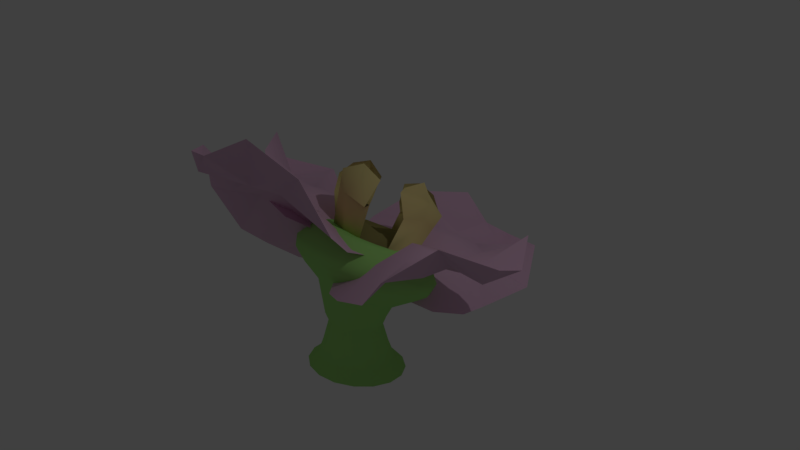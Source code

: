 # Source: md__ggflw.blend  (saved by Blender 2.79.7; exported with 4.5.12 LTS)
import bpy
from mathutils import Matrix  # noqa: F401  (used for matrix-valued properties, if any)

bpy.ops.wm.read_factory_settings(use_empty=True)
scene = bpy.context.scene
scene.name = 'Scene'

# ---- collections
col_collection_1 = bpy.data.collections.new('Collection 1'); scene.collection.children.link(col_collection_1)

# ---- materials (node trees are filled in below, after node groups)
mat_flower__root = bpy.data.materials.new('flower__root')
mat_flower__root.alpha_threshold = 0.0
mat_flower__root.use_transparent_shadow = False
mat_flower__root.diffuse_color = (0.3921, 0.8, 0.2183, 1.0)
mat_flower__root.roughness = 0.5
mat_flower__pol = bpy.data.materials.new('flower__pol')
mat_flower__pol.alpha_threshold = 0.0
mat_flower__pol.use_transparent_shadow = False
mat_flower__pol.diffuse_color = (0.2957, 0.2669, 0.09929, 1.0)
mat_flower__pol.roughness = 0.5
mat_flower__detls = bpy.data.materials.new('flower__detls')
mat_flower__detls.alpha_threshold = 0.0
mat_flower__detls.use_transparent_shadow = False
mat_flower__detls.diffuse_color = (0.8, 0.6871, 0.2869, 1.0)
mat_flower__detls.roughness = 0.5
mat_flower__leafcol = bpy.data.materials.new('flower__leafcol')
mat_flower__leafcol.alpha_threshold = 0.0
mat_flower__leafcol.use_transparent_shadow = False
mat_flower__leafcol.diffuse_color = (0.8, 0.5128, 0.706, 1.0)
mat_flower__leafcol.roughness = 0.5

# ---- material node trees

# ---- world
world_world = bpy.data.worlds.new('World'); scene.world = world_world
world_world.color = (0.05088, 0.05088, 0.05088)
world_world.use_sun_shadow = False
world_world.sun_shadow_jitter_overblur = 0.0

# ---- cameras
cam_camera = bpy.data.cameras.new('Camera')
cam_camera.clip_end = 100.0
cam_camera.lens = 35.0
cam_camera.sensor_width = 32.0
cam_camera.sensor_height = 18.0
cam_camera.ortho_scale = 7.314
cam_camera.dof.focus_distance = 0.0
cam_camera.dof.aperture_fstop = 128.0

# ---- lights
light_lamp = bpy.data.lights.new('Lamp', 'POINT')
light_lamp.transmission_factor = 0.0
light_lamp.cutoff_distance = 30.0
light_lamp.energy = 100.0
light_lamp.shadow_buffer_clip_start = 1.001
light_lamp.shadow_soft_size = 0.1
light_lamp.shadow_maximum_resolution = 0.006
light_lamp.use_absolute_resolution = True

# ---- meshes
me_circle_001 = bpy.data.meshes.new('Circle.001')
me_circle_001.from_pydata([(-2.743e-08, 0.6527, 0.2232), (-0.2498, 0.603, 0.2232), (-0.4615, 0.4615, 0.2232), (-0.603, 0.2498, 0.2232), (-0.6527, -1.084e-08, 0.2232), (-0.603, -0.2498, 0.2232), (-0.4615, -0.4615, 0.2232), (-0.2498, -0.603, 0.2232), (-1.26e-07, -0.6527, 0.2232), (0.2498, -0.603, 0.2232), (0.4615, -0.4615, 0.2232), (0.603, -0.2498, 0.2232), (0.6527, 2.548e-08, 0.2232), (0.603, 0.2498, 0.2232), (0.4615, 0.4615, 0.2232), (0.2498, 0.603, 0.2232), (0.569, 0.003573, 0.258), (0.2749, 0.01495, 0.3813), (-7.596e-08, -0.0002924, 0.3355), (-0.2749, 0.01495, 0.3813), (-0.5377, -0.08868, 0.2629), (0.55, -0.3247, 0.1926), (0.2749, -0.2599, 0.333), (-9.672e-08, -0.2599, 0.3813), (-0.2749, -0.2599, 0.333), (-0.548, -0.2182, 0.2027), (0.4525, 0.307, 0.1756), (0.2749, 0.2898, 0.333), (-5.521e-08, 0.2898, 0.3813), (-0.2749, 0.2898, 0.333), (-0.553, 0.2416, 0.2644), (0.2343, -0.5175, 0.1362), (-0.008467, -0.5888, 0.2276), (-0.2571, -0.5449, 0.248), (0.2713, 0.5331, 0.1885), (0.02249, 0.4972, 0.2148), (-0.2657, 0.516, 0.1852), (-2.27e-08, 0.7796, 0.1816), (-0.2983, 0.7203, 0.1816), (-0.5513, 0.5513, 0.1816), (-0.7203, 0.2983, 0.1816), (-0.7796, -1.78e-08, 0.1816), (-0.7203, -0.2983, 0.1816), (-0.5513, -0.5513, 0.1816), (-0.2983, -0.7203, 0.1816), (-1.404e-07, -0.7796, 0.1816), (0.2983, -0.7203, 0.1816), (0.5513, -0.5513, 0.1816), (0.7203, -0.2983, 0.1816), (0.7796, 2.557e-08, 0.1816), (0.7203, 0.2983, 0.1816), (0.5513, 0.5513, 0.1816), (0.2983, 0.7203, 0.1816), (-1.996e-08, 0.8562, 0.0634), (-0.3277, 0.7911, 0.0634), (-0.6055, 0.6055, 0.0634), (-0.7911, 0.3277, 0.0634), (-0.8562, -2.273e-08, 0.0634), (-0.7911, -0.3277, 0.0634), (-0.6055, -0.6055, 0.0634), (-0.3277, -0.7911, 0.0634), (-1.493e-07, -0.8562, 0.0634), (0.3277, -0.7911, 0.0634), (0.6055, -0.6055, 0.0634), (0.7911, -0.3277, 0.0634), (0.8562, 2.491e-08, 0.0634), (0.7911, 0.3277, 0.0634), (0.6055, 0.6055, 0.0634), (0.3277, 0.7911, 0.0634), (-1.396e-08, 0.9565, -0.06653), (-0.366, 0.8837, -0.06653), (-0.6764, 0.6764, -0.06653), (-0.8837, 0.366, -0.06653), (-0.9565, -2.917e-08, -0.06653), (-0.8837, -0.366, -0.06653), (-0.6764, -0.6764, -0.06653), (-0.366, -0.8837, -0.06653), (-1.584e-07, -0.9565, -0.06653), (0.366, -0.8837, -0.06653), (0.6764, -0.6764, -0.06653), (0.8837, -0.366, -0.06653), (0.9565, 2.405e-08, -0.06653), (0.8837, 0.366, -0.06653), (0.6764, 0.6764, -0.06653), (0.366, 0.8837, -0.06653), (-1.666e-08, 0.9206, -0.2249), (-0.3523, 0.8506, -0.2249), (-0.651, 0.651, -0.2249), (-0.8506, 0.3523, -0.2249), (-0.9206, -2.759e-08, -0.2249), (-0.8506, -0.3523, -0.2249), (-0.651, -0.651, -0.2249), (-0.3523, -0.8506, -0.2249), (-1.557e-07, -0.9206, -0.2249), (0.3523, -0.8506, -0.2249), (0.651, -0.651, -0.2249), (0.8506, -0.3523, -0.2249), (0.9206, 2.363e-08, -0.2249), (0.8506, 0.3523, -0.2249), (0.651, 0.651, -0.2249), (0.3523, 0.8506, -0.2249), (-2.589e-08, 0.7977, -0.3257), (-0.3053, 0.737, -0.3257), (-0.5641, 0.5641, -0.3257), (-0.737, 0.3053, -0.3257), (-0.7977, -2.284e-08, -0.3257), (-0.737, -0.3053, -0.3257), (-0.5641, -0.5641, -0.3257), (-0.3053, -0.737, -0.3257), (-1.463e-07, -0.7977, -0.3257), (0.3053, -0.737, -0.3257), (0.5641, -0.5641, -0.3257), (0.737, -0.3053, -0.3257), (0.7977, 2.154e-08, -0.3257), (0.737, 0.3053, -0.3257), (0.5641, 0.5641, -0.3257), (0.3053, 0.737, -0.3257), (-4.062e-08, 0.5303, -0.5428), (-0.1985, 0.4908, -0.5415), (-0.3668, 0.3784, -0.5377), (-0.4793, 0.2102, -0.532), (-0.5188, 0.01179, -0.5253), (-0.4793, -0.1866, -0.5186), (-0.3668, -0.3548, -0.513), (-0.1985, -0.4672, -0.5092), (-1.19e-07, -0.5067, -0.5078), (0.1985, -0.4672, -0.5092), (0.3668, -0.3548, -0.513), (0.4793, -0.1866, -0.5186), (0.5188, 0.01179, -0.5253), (0.4793, 0.2102, -0.532), (0.3668, 0.3784, -0.5377), (0.1985, 0.4908, -0.5415), (-0.02811, 0.5676, -0.6345), (-0.1882, 0.5377, -0.6458), (-0.324, 0.4528, -0.6777), (-0.4147, 0.3258, -0.7255), (-0.4466, 0.1759, -0.7819), (-0.4147, 0.02605, -0.8383), (-0.324, -0.101, -0.8861), (-0.1882, -0.1859, -0.9181), (-0.02811, -0.2157, -0.9293), (0.132, -0.1859, -0.9181), (0.2678, -0.101, -0.8861), (0.3585, 0.02605, -0.8383), (0.3903, 0.1759, -0.7819), (0.3585, 0.3258, -0.7255), (0.2678, 0.4528, -0.6777), (0.132, 0.5377, -0.6458), (-0.02811, 0.5871, -0.7928), (-0.1652, 0.5615, -0.8024), (-0.2814, 0.4889, -0.8298), (-0.359, 0.3801, -0.8707), (-0.3863, 0.2518, -0.919), (-0.359, 0.1236, -0.9673), (-0.2814, 0.0148, -1.008), (-0.1652, -0.05786, -1.036), (-0.02811, -0.08338, -1.045), (0.109, -0.05786, -1.036), (0.2252, 0.0148, -1.008), (0.3028, 0.1236, -0.9673), (0.3301, 0.2518, -0.919), (0.3028, 0.3801, -0.8707), (0.2252, 0.4889, -0.8298), (0.109, 0.5615, -0.8024), (-0.02811, 0.8275, -1.048), (-0.1987, 0.7957, -1.06), (-0.3433, 0.7053, -1.094), (-0.44, 0.5699, -1.145), (-0.4739, 0.4102, -1.205), (-0.44, 0.2506, -1.265), (-0.3433, 0.1152, -1.316), (-0.1987, 0.02478, -1.35), (-0.02811, -0.006975, -1.362), (0.1425, 0.02478, -1.35), (0.2871, 0.1152, -1.316), (0.3837, 0.2506, -1.265), (0.4177, 0.4102, -1.205), (0.3837, 0.5699, -1.145), (0.2871, 0.7053, -1.094), (0.1425, 0.7957, -1.06), (-0.02811, 0.9783, -1.186), (-0.2238, 0.9418, -1.2), (-0.3898, 0.8381, -1.239), (-0.5007, 0.6827, -1.297), (-0.5396, 0.4995, -1.366), (-0.5007, 0.3163, -1.435), (-0.3898, 0.161, -1.494), (-0.2238, 0.05726, -1.533), (-0.02811, 0.02082, -1.546), (0.1676, 0.05726, -1.533), (0.3336, 0.161, -1.494), (0.4445, 0.3163, -1.435), (0.4834, 0.4995, -1.366), (0.4445, 0.6827, -1.297), (0.3336, 0.8381, -1.239), (0.1676, 0.9418, -1.2), (-0.02811, 1.184, -1.255), (-0.2804, 1.137, -1.272), (-0.4943, 1.003, -1.323), (-0.6373, 0.8026, -1.398), (-0.6875, 0.5665, -1.487), (-0.6373, 0.3303, -1.576), (-0.4943, 0.1301, -1.651), (-0.2804, -0.003681, -1.702), (-0.02811, -0.05066, -1.719), (0.2242, -0.003681, -1.702), (0.4381, 0.1301, -1.651), (0.5811, 0.3303, -1.576), (0.6313, 0.5665, -1.487), (0.5811, 0.8026, -1.398), (0.4381, 1.003, -1.323), (0.2242, 1.137, -1.272), (0.6755, -0.003698, 0.6901), (-0.6658, -0.01574, 0.6927), (0.5967, -0.3009, 0.6245), (-0.6052, -0.3831, 0.5844), (0.6158, 0.2678, 0.6052), (-0.5759, 0.3092, 0.6571), (0.288, -0.6229, 0.6455), (-0.04042, -0.7676, 0.6735), (-0.3021, -0.607, 0.6389), (0.2671, 0.6535, 0.5584), (-0.008672, 0.7239, 0.6935), (-0.3078, 0.6246, 0.5949), (0.5566, -0.1317, 1.125), (-0.4969, -0.06605, 1.122), (0.4469, -0.3157, 0.9819), (-0.5004, -0.3421, 1.024), (0.4349, 0.1607, 1.002), (-0.4068, 0.1462, 0.9652), (0.2401, -0.5394, 0.9645), (-0.03664, -0.6265, 1.081), (-0.2047, -0.5246, 0.8985), (0.2917, 0.4365, 0.9944), (-0.006065, 0.4481, 1.064), (-0.2294, 0.4181, 0.9797), (0.3571, 0.5958, 0.7961), (-0.01214, 0.5022, 0.8903), (-0.2379, 0.4585, 0.7283), (0.5792, 0.08657, 0.8949), (0.5589, 0.4238, 0.7864), (0.5055, -0.4201, 0.9146), (0.2819, -0.6858, 0.6004), (0.04625, -0.6818, 0.8979), (-0.2364, -0.7417, 0.9348), (-0.5746, 0.3083, 0.8322), (-0.6734, -0.1809, 0.8843), (-0.6277, -0.3942, 0.8356)], [], [(21, 10, 11), (31, 9, 10), (32, 8, 9, 31), (25, 5, 6), (32, 33, 7, 8), (33, 6, 7), (29, 30, 20, 19), (28, 29, 19, 18), (28, 18, 17, 27), (27, 17, 16, 26), (26, 16, 12, 13), (3, 4, 20, 30), (19, 20, 25, 24), (18, 19, 24, 23), (18, 23, 22, 17), (17, 22, 21, 16), (16, 21, 11, 12), (20, 4, 5, 25), (30, 29, 36), (35, 36, 29, 28), (35, 28, 27, 34), (34, 27, 26), (14, 26, 13), (2, 3, 30), (23, 24, 33, 32), (23, 32, 31, 22), (31, 10, 21), (25, 6, 33), (0, 1, 36, 35), (0, 35, 34, 15), (15, 34, 14), (1, 2, 36), (2, 30, 36), (24, 25, 33), (22, 31, 21), (14, 34, 26), (14, 13, 50, 51), (7, 6, 43, 44), (15, 14, 51, 52), (8, 7, 44, 45), (1, 0, 37, 38), (0, 15, 52, 37), (9, 8, 45, 46), (2, 1, 38, 39), (10, 9, 46, 47), (3, 2, 39, 40), (11, 10, 47, 48), (4, 3, 40, 41), (12, 11, 48, 49), (5, 4, 41, 42), (13, 12, 49, 50), (6, 5, 42, 43), (37, 52, 68, 53), (46, 45, 61, 62), (39, 38, 54, 55), (47, 46, 62, 63), (40, 39, 55, 56), (48, 47, 63, 64), (41, 40, 56, 57), (49, 48, 64, 65), (42, 41, 57, 58), (50, 49, 65, 66), (43, 42, 58, 59), (51, 50, 66, 67), (44, 43, 59, 60), (52, 51, 67, 68), (45, 44, 60, 61), (38, 37, 53, 54), (67, 66, 82, 83), (60, 59, 75, 76), (68, 67, 83, 84), (61, 60, 76, 77), (54, 53, 69, 70), (53, 68, 84, 69), (62, 61, 77, 78), (55, 54, 70, 71), (63, 62, 78, 79), (56, 55, 71, 72), (64, 63, 79, 80), (57, 56, 72, 73), (65, 64, 80, 81), (58, 57, 73, 74), (66, 65, 81, 82), (59, 58, 74, 75), (73, 72, 88, 89), (81, 80, 96, 97), (74, 73, 89, 90), (82, 81, 97, 98), (75, 74, 90, 91), (83, 82, 98, 99), (76, 75, 91, 92), (84, 83, 99, 100), (77, 76, 92, 93), (70, 69, 85, 86), (69, 84, 100, 85), (78, 77, 93, 94), (71, 70, 86, 87), (79, 78, 94, 95), (72, 71, 87, 88), (80, 79, 95, 96), (94, 93, 109, 110), (87, 86, 102, 103), (95, 94, 110, 111), (88, 87, 103, 104), (96, 95, 111, 112), (89, 88, 104, 105), (97, 96, 112, 113), (90, 89, 105, 106), (98, 97, 113, 114), (91, 90, 106, 107), (99, 98, 114, 115), (92, 91, 107, 108), (100, 99, 115, 116), (93, 92, 108, 109), (86, 85, 101, 102), (85, 100, 116, 101), (115, 114, 130, 131), (108, 107, 123, 124), (116, 115, 131, 132), (109, 108, 124, 125), (102, 101, 117, 118), (101, 116, 132, 117), (110, 109, 125, 126), (103, 102, 118, 119), (111, 110, 126, 127), (104, 103, 119, 120), (112, 111, 127, 128), (105, 104, 120, 121), (113, 112, 128, 129), (106, 105, 121, 122), (114, 113, 129, 130), (107, 106, 122, 123), (121, 120, 136, 137), (129, 128, 144, 145), (122, 121, 137, 138), (130, 129, 145, 146), (123, 122, 138, 139), (131, 130, 146, 147), (124, 123, 139, 140), (132, 131, 147, 148), (125, 124, 140, 141), (118, 117, 133, 134), (117, 132, 148, 133), (126, 125, 141, 142), (119, 118, 134, 135), (127, 126, 142, 143), (120, 119, 135, 136), (128, 127, 143, 144), (142, 141, 157, 158), (135, 134, 150, 151), (143, 142, 158, 159), (136, 135, 151, 152), (144, 143, 159, 160), (137, 136, 152, 153), (145, 144, 160, 161), (138, 137, 153, 154), (146, 145, 161, 162), (139, 138, 154, 155), (147, 146, 162, 163), (140, 139, 155, 156), (148, 147, 163, 164), (141, 140, 156, 157), (134, 133, 149, 150), (133, 148, 164, 149), (163, 162, 178, 179), (156, 155, 171, 172), (164, 163, 179, 180), (157, 156, 172, 173), (150, 149, 165, 166), (149, 164, 180, 165), (158, 157, 173, 174), (151, 150, 166, 167), (159, 158, 174, 175), (152, 151, 167, 168), (160, 159, 175, 176), (153, 152, 168, 169), (161, 160, 176, 177), (154, 153, 169, 170), (162, 161, 177, 178), (155, 154, 170, 171), (177, 176, 192, 193), (170, 169, 185, 186), (178, 177, 193, 194), (171, 170, 186, 187), (179, 178, 194, 195), (172, 171, 187, 188), (180, 179, 195, 196), (173, 172, 188, 189), (166, 165, 181, 182), (165, 180, 196, 181), (174, 173, 189, 190), (167, 166, 182, 183), (175, 174, 190, 191), (168, 167, 183, 184), (176, 175, 191, 192), (169, 168, 184, 185), (183, 182, 198, 199), (191, 190, 206, 207), (184, 183, 199, 200), (192, 191, 207, 208), (185, 184, 200, 201), (193, 192, 208, 209), (186, 185, 201, 202), (194, 193, 209, 210), (187, 186, 202, 203), (195, 194, 210, 211), (188, 187, 203, 204), (196, 195, 211, 212), (189, 188, 204, 205), (182, 181, 197, 198), (181, 196, 212, 197), (190, 189, 205, 206), (32, 33, 221, 220), (35, 36, 224, 223), (31, 32, 220, 219), (30, 20, 214, 218), (20, 25, 216, 214), (34, 35, 223, 222), (21, 16, 213, 215), (16, 26, 217, 213), (237, 238, 235, 234), (243, 244, 232, 231), (240, 241, 229, 225), (246, 247, 226, 230), (238, 239, 236, 235), (244, 245, 233, 232), (247, 248, 228, 226), (242, 240, 225, 227), (223, 224, 239, 238), (222, 223, 238, 237), (215, 213, 240, 242), (213, 217, 241, 240), (220, 221, 245, 244), (219, 220, 244, 243), (214, 216, 248, 247), (218, 214, 247, 246)])
me_circle_001.polygons.foreach_set('use_smooth', [True] * 236)
me_circle_001.polygons.foreach_set('material_index', [0, 0, 0, 0, 0, 0, 1, 1, 1, 1, 0, 0, 1, 1, 1, 1, 0, 0, 1, 1, 1, 1, 0, 0, 1, 1, 0, 0, 0, 0, 0, 0, 0, 1, 1, 0, 0, 0, 0, 0, 0, 0, 0, 0, 0, 0, 0, 0, 0, 0, 0, 0, 0, 0, 0, 0, 0, 0, 0, 0, 0, 0, 0, 0, 0, 0, 0, 0, 0, 0, 0, 0, 0, 0, 0, 0, 0, 0, 0, 0, 0, 0, 0, 0, 0, 0, 0, 0, 0, 0, 0, 0, 0, 0, 0, 0, 0, 0, 0, 0, 0, 0, 0, 0, 0, 0, 0, 0, 0, 0, 0, 0, 0, 0, 0, 0, 0, 0, 0, 0, 0, 0, 0, 0, 0, 0, 0, 0, 0, 0, 0, 0, 0, 0, 0, 0, 0, 0, 0, 0, 0, 0, 0, 0, 0, 0, 0, 0, 0, 0, 0, 0, 0, 0, 0, 0, 0, 0, 0, 0, 0, 0, 0, 0, 0, 0, 0, 0, 0, 0, 0, 0, 0, 0, 0, 0, 0, 0, 0, 0, 0, 0, 0, 0, 0, 0, 0, 0, 0, 0, 0, 0, 0, 0, 0, 0, 0, 0, 0, 0, 0, 0, 0, 0, 0, 0, 0, 0, 0, 0, 0, 0, 2, 2, 2, 2, 2, 2, 2, 2, 2, 2, 2, 2, 2, 2, 2, 2, 2, 2, 2, 2, 2, 2, 2, 2])
me_circle_001.materials.append(mat_flower__root)
me_circle_001.materials.append(mat_flower__pol)
me_circle_001.materials.append(mat_flower__detls)
me_circle_001.use_remesh_preserve_volume = False
me_circle_001.use_remesh_preserve_attributes = False
me_circle_001.use_mirror_vertex_groups = False
me_circle_001.update()
me_circle = bpy.data.meshes.new('Circle')
me_circle.from_pydata([(0.06317, -0.06109, -0.1329), (-0.3041, 0.03341, -0.2475), (-0.6519, -0.02827, -0.3803), (-0.988, -0.2299, -0.4334), (-1.304, -0.5608, -0.3803), (-1.429, -0.9563, -0.2686), (-1.837, -1.316, 0.1441), (-1.671, -1.732, 0.6736), (-1.164, -2.229, 0.644), (-0.7724, -2.315, 0.6778), (-0.4006, -2.106, 1.022), (0.2721, -1.778, 0.8015), (0.6213, -1.362, 0.2814), (0.5891, -1.008, 0.1366), (0.5201, -0.6189, 0.1118), (0.2937, -0.2762, 0.07922), (-1.115, -2.084, 0.4261), (-0.8975, -1.568, 0.4199), (-0.7579, -1.214, 0.4701), (-0.5894, -0.8533, 0.4511), (-0.3911, -0.5574, 0.2022), (-0.1584, -0.2898, 0.06276), (0.189, -0.4669, 0.09936), (-0.09131, -0.7278, 0.2846), (-0.1988, -1.055, 0.4513), (-0.3948, -1.382, 0.4639), (-0.5601, -1.71, 0.4693), (-1.212, -1.445, 0.2486), (-1.053, -1.104, 0.3017), (-0.8401, -0.7355, 0.2117), (-0.6066, -0.4153, -0.04695), (-0.4489, -0.14, -0.129)], [], [(16, 7, 8), (27, 6, 7), (28, 5, 6, 27), (30, 3, 4, 29), (29, 4, 5, 28), (22, 23, 13, 14), (15, 22, 14), (31, 30, 20, 21), (23, 20, 19, 24), (24, 19, 18, 25), (25, 18, 17, 26), (26, 17, 16, 9), (9, 16, 8), (1, 2, 31), (11, 25, 26, 10), (12, 24, 25, 11), (13, 23, 24, 12), (21, 20, 23, 22), (0, 21, 22, 15), (10, 26, 9), (2, 3, 30, 31), (20, 30, 29, 19), (19, 29, 28, 18), (18, 28, 27, 17), (17, 27, 7, 16), (0, 1, 31, 21)])
me_circle.polygons.foreach_set('use_smooth', [True] * 26)
me_circle.materials.append(mat_flower__leafcol)
me_circle.use_remesh_preserve_volume = False
me_circle.use_remesh_preserve_attributes = False
me_circle.use_mirror_vertex_groups = False
me_circle.update()
arm_armature = bpy.data.armatures.new('Armature')  # bones are not reproduced

# ---- objects
ob_armature = bpy.data.objects.new('Armature', arm_armature)
ob_root = bpy.data.objects.new('__root', me_circle_001)
ob_leaf3 = bpy.data.objects.new('__leaf3', me_circle)
ob_leaf2 = bpy.data.objects.new('__leaf2', me_circle)
ob_leaf1 = bpy.data.objects.new('__leaf1', me_circle)
ob_leaf0 = bpy.data.objects.new('__leaf0', me_circle)
ob_lamp = bpy.data.objects.new('Lamp', light_lamp)
ob_camera = bpy.data.objects.new('Camera', cam_camera)

# ---- transforms, parenting, visibility, modifiers, constraints
ob_armature.location = (0.0, 0.0, -1.58)
ob_armature.show_in_front = True
ob_armature.lineart.crease_threshold = 0.0
ob_root.parent = ob_armature
ob_root.matrix_parent_inverse = Matrix(((1.0, 0.0, 0.0, 0.0), (0.0, 1.0, 0.0, 0.0), (0.0, 0.0, 1.0, 1.58), (0.0, 0.0, 0.0, 1.0)))
ob_root.location = (0.0, 0.0, 0.0)
ob_root.rotation_euler = (-0.5058, -0.0, 0.0)
ob_root.lineart.crease_threshold = 0.0
_vg = ob_root.vertex_groups.new(name='__root')
for _i, _w in zip([0, 1, 2, 3, 4, 5, 6, 7, 8, 9, 10, 11, 12, 13, 14, 15, 16, 17, 18, 19, 20, 21, 22, 23, 24, 25, 26, 27, 30, 31, 32, 33, 34, 37, 38, 39, 40, 41, 42, 43, 44, 45, 46, 47, 48, 49, 50, 51, 52, 53, 54, 55, 56, 57, 58, 59, 60, 61, 62, 63, 64, 65, 66, 67, 68, 69, 70, 71, 72, 73, 74, 75, 76, 77, 78, 79, 80, 81, 82, 83, 84, 85, 86, 87, 88, 89, 90, 91, 92, 93, 94, 95, 96, 97, 98, 99, 100, 101, 102, 103, 104, 105, 106, 107, 108, 109, 110, 111, 112, 113, 114, 115, 116, 117, 118, 119, 120, 121, 122, 123, 124, 125, 126, 127, 128, 129, 130, 131, 132, 133, 134, 135, 136, 137, 138, 139, 140, 141, 142, 143, 144, 145, 146, 147, 148, 149, 150, 151, 152, 153, 154, 155, 156, 157, 158, 159, 160, 161, 162, 163, 164, 165, 166, 167, 168, 169, 170, 171, 172, 173, 174, 175, 176, 177, 178, 179, 180, 181, 182, 183, 184, 185, 186, 187, 188, 189, 190, 191, 192, 193, 194, 195, 196, 197, 198, 199, 200, 201, 202, 203, 204, 205, 206, 207, 208, 209, 210, 211, 212, 213, 214, 215, 216, 217, 218, 219, 220, 221, 225, 227, 228, 229, 231, 232, 233, 240, 241, 242, 243, 244, 245, 247, 248], [0.01198, 0.01329, 0.02714, 0.04444, 0.07611, 0.14, 0.1777, 0.2008, 0.2016, 0.1837, 0.1788, 0.1548, 0.1208, 0.1141, 0.09574, 0.03426, 0.08971, 0.04262, 0.01001, 0.03229, 0.07924, 0.1682, 0.1028, 0.08909, 0.1059, 0.1377, 0.07066, 0.007151, 0.03073, 0.1984, 0.2088, 0.2046, 0.02474, 0.03748, 0.03498, 0.04631, 0.05883, 0.08203, 0.1231, 0.1518, 0.1691, 0.1715, 0.1654, 0.1582, 0.1362, 0.1126, 0.1013, 0.08317, 0.05211, 0.0609, 0.05719, 0.06154, 0.07246, 0.08985, 0.1165, 0.1372, 0.1497, 0.1523, 0.1484, 0.1417, 0.1266, 0.1105, 0.09934, 0.08309, 0.06448, 0.09117, 0.08151, 0.08356, 0.09412, 0.1048, 0.1203, 0.1333, 0.1415, 0.1435, 0.1411, 0.1363, 0.1272, 0.1178, 0.1104, 0.09619, 0.08621, 0.1398, 0.1174, 0.1157, 0.1262, 0.1288, 0.1345, 0.1405, 0.1446, 0.1457, 0.1446, 0.1422, 0.1385, 0.1362, 0.1353, 0.1223, 0.1199, 0.224, 0.171, 0.1638, 0.1763, 0.1662, 0.161, 0.1593, 0.1591, 0.1589, 0.159, 0.1597, 0.162, 0.1686, 0.1795, 0.1652, 0.1713, 0.7532, 0.3985, 0.3719, 0.4184, 0.3321, 0.2851, 0.2576, 0.2426, 0.2376, 0.241, 0.2524, 0.2751, 0.3188, 0.4152, 0.354, 0.3883, 0.8816, 0.7648, 0.7303, 0.7521, 0.7544, 0.7609, 0.7687, 0.7746, 0.7769, 0.7752, 0.7705, 0.7656, 0.7629, 0.7514, 0.7572, 0.8248, 0.9816, 0.9515, 0.9183, 0.899, 0.886, 0.8789, 0.8761, 0.8757, 0.8764, 0.8778, 0.8808, 0.8869, 0.8978, 0.9151, 0.9425, 0.9735, 0.9964, 0.9917, 0.9829, 0.9731, 0.9638, 0.9565, 0.9515, 0.9489, 0.9487, 0.9507, 0.9551, 0.9618, 0.9705, 0.9802, 0.9893, 0.9953, 0.9976, 0.9954, 0.9906, 0.9841, 0.9772, 0.9709, 0.9662, 0.9635, 0.9631, 0.965, 0.9691, 0.975, 0.9819, 0.9887, 0.9941, 0.9971, 0.9971, 0.9954, 0.9916, 0.9862, 0.9801, 0.9742, 0.9696, 0.9668, 0.9662, 0.9681, 0.9721, 0.9778, 0.9841, 0.99, 0.9944, 0.9968, 0.03683, 0.01206, 0.0723, 0.04456, 0.0334, 0.0009602, 0.1945, 0.2002, 0.2017, 0.03157, 0.04631, 0.005294, 0.01477, 0.1974, 0.1986, 0.1983, 0.01802, 0.02069, 0.05314, 0.1956, 0.198, 0.1992, 0.006321, 0.01904]): _vg.add([_i], _w, 'REPLACE')
_vg = ob_root.vertex_groups.new(name='__head')
for _i, _w in zip([0, 1, 2, 3, 4, 5, 6, 7, 8, 9, 10, 11, 12, 13, 14, 15, 16, 17, 18, 19, 20, 21, 22, 23, 24, 25, 26, 27, 28, 29, 30, 31, 32, 33, 34, 35, 36, 37, 38, 39, 40, 41, 42, 43, 44, 45, 46, 47, 48, 49, 50, 51, 52, 53, 54, 55, 56, 57, 58, 59, 60, 61, 62, 63, 64, 65, 66, 67, 68, 69, 70, 71, 72, 73, 74, 75, 76, 77, 78, 79, 80, 81, 82, 83, 84, 85, 86, 87, 88, 89, 90, 91, 92, 93, 94, 95, 96, 97, 98, 99, 100, 101, 102, 103, 104, 105, 106, 107, 108, 109, 110, 111, 112, 113, 114, 115, 116, 117, 118, 119, 120, 121, 122, 123, 124, 125, 126, 127, 128, 129, 130, 131, 132, 133, 134, 135, 136, 137, 138, 139, 140, 141, 142, 143, 144, 145, 146, 147, 148, 150, 151, 152, 153, 154, 155, 156, 157, 158, 159, 160, 161, 162, 163, 164, 168, 169, 170, 171, 172, 173, 174, 175, 176, 177, 186, 187, 188, 189, 190, 191, 202, 203, 204, 205, 206, 207, 213, 214, 215, 216, 217, 218, 219, 220, 221, 222, 223, 224, 225, 226, 227, 228, 229, 230, 231, 232, 233, 234, 235, 236, 237, 238, 239, 240, 241, 242, 243, 244, 245, 246, 247, 248], [0.969, 0.9684, 0.9614, 0.9528, 0.9239, 0.86, 0.8223, 0.7992, 0.7984, 0.8163, 0.8212, 0.8452, 0.8792, 0.8859, 0.9043, 0.9579, 0.9103, 0.9537, 0.97, 0.9589, 0.9208, 0.8318, 0.8972, 0.9109, 0.8941, 0.8623, 0.9293, 0.9714, 0.9926, 0.9813, 0.9596, 0.8016, 0.7912, 0.7954, 0.9626, 0.9864, 0.9766, 0.9563, 0.9575, 0.9518, 0.9412, 0.918, 0.8769, 0.8482, 0.8309, 0.8285, 0.8346, 0.8418, 0.8638, 0.8874, 0.8987, 0.9168, 0.9479, 0.9391, 0.9428, 0.9385, 0.9275, 0.9101, 0.8835, 0.8628, 0.8503, 0.8477, 0.8516, 0.8583, 0.8734, 0.8895, 0.9007, 0.9169, 0.9355, 0.9088, 0.9185, 0.9164, 0.9059, 0.8952, 0.8797, 0.8667, 0.8585, 0.8565, 0.8589, 0.8637, 0.8728, 0.8822, 0.8896, 0.9038, 0.9138, 0.8602, 0.8826, 0.8843, 0.8738, 0.8712, 0.8655, 0.8595, 0.8554, 0.8543, 0.8554, 0.8578, 0.8615, 0.8638, 0.8647, 0.8777, 0.8801, 0.776, 0.829, 0.8362, 0.8237, 0.8338, 0.839, 0.8407, 0.8409, 0.8411, 0.841, 0.8403, 0.838, 0.8314, 0.8205, 0.8348, 0.8287, 0.2468, 0.6015, 0.6281, 0.5816, 0.6679, 0.7149, 0.7424, 0.7574, 0.7624, 0.759, 0.7476, 0.7249, 0.6812, 0.5848, 0.646, 0.6117, 0.1184, 0.2352, 0.2697, 0.2479, 0.2456, 0.2391, 0.2313, 0.2254, 0.2231, 0.2248, 0.2295, 0.2344, 0.2371, 0.2486, 0.2428, 0.1752, 0.04705, 0.08166, 0.101, 0.114, 0.1211, 0.1239, 0.1243, 0.1236, 0.1222, 0.1192, 0.1131, 0.1022, 0.08489, 0.05752, 0.003019, 0.003896, 0.02231, 0.03708, 0.04708, 0.05107, 0.05128, 0.04855, 0.03989, 0.02648, 0.009064, 0.008168, 0.01764, 0.02298, 0.02378, 0.01997, 0.01177, 0.001513, 0.01089, 0.0165, 0.01755, 0.01382, 0.005707, 0.9566, 0.969, 0.9277, 0.9527, 0.9583, 0.9745, 0.8055, 0.7998, 0.7983, 0.9838, 0.9929, 0.9911, 0.9592, 0.9765, 0.9518, 0.9724, 0.9676, 0.9774, 0.8026, 0.8014, 0.8017, 0.992, 0.9942, 0.9945, 0.9897, 0.9943, 0.9939, 0.966, 0.9647, 0.9469, 0.8044, 0.802, 0.8008, 0.977, 0.9718, 0.9655]): _vg.add([_i], _w, 'REPLACE')
_m = ob_root.modifiers.new('Armature', 'ARMATURE')
_m.object = ob_armature
ob_leaf3.parent = ob_armature
ob_leaf3.matrix_parent_inverse = Matrix(((1.0, 0.0, 0.0, 0.0), (0.0, 1.0, 0.0, 0.0), (0.0, 0.0, 1.0, 1.58), (0.0, 0.0, 0.0, 1.0)))
ob_leaf3.location = (0.0, 0.0, 0.0)
ob_leaf3.rotation_euler = (-0.4522, -0.0, 0.0)
ob_leaf3.lineart.crease_threshold = 0.0
_vg = ob_leaf3.vertex_groups.new(name='__root')
for _i, _w in zip([0, 1, 2, 3, 4, 5, 6, 7, 8, 9, 10, 11, 12, 13, 14, 15, 16, 17, 18, 19, 20, 21, 22, 23, 24, 25, 26, 27, 28, 29, 30, 31], [0.3111, 0.6549, 0.8209, 0.8541, 0.8729, 0.883, 0.8897, 0.8915, 0.8907, 0.8891, 0.8847, 0.8741, 0.8592, 0.8442, 0.8051, 0.5543, 0.8914, 0.8918, 0.8867, 0.8705, 0.8273, 0.7132, 0.7417, 0.8287, 0.8669, 0.8831, 0.8891, 0.8918, 0.8878, 0.8724, 0.8407, 0.7776]): _vg.add([_i], _w, 'REPLACE')
_vg = ob_leaf3.vertex_groups.new(name='__head')
for _i, _w in zip([0, 1, 2, 3, 4, 5, 6, 7, 8, 9, 10, 11, 12, 13, 14, 15, 16, 17, 18, 19, 20, 21, 22, 23, 24, 25, 26, 27, 28, 29, 30, 31], [0.6889, 0.3451, 0.1791, 0.1459, 0.1271, 0.117, 0.1103, 0.1085, 0.1093, 0.1109, 0.1153, 0.1259, 0.1408, 0.1558, 0.1949, 0.4457, 0.1086, 0.1082, 0.1133, 0.1295, 0.1727, 0.2868, 0.2583, 0.1713, 0.1331, 0.1169, 0.1109, 0.1082, 0.1122, 0.1276, 0.1593, 0.2224]): _vg.add([_i], _w, 'REPLACE')
_m = ob_leaf3.modifiers.new('Armature', 'ARMATURE')
_m.object = ob_armature
ob_leaf2.parent = ob_armature
ob_leaf2.matrix_parent_inverse = Matrix(((1.0, 0.0, 0.0, 0.0), (0.0, 1.0, 0.0, 0.0), (0.0, 0.0, 1.0, 1.58), (0.0, 0.0, 0.0, 1.0)))
ob_leaf2.location = (0.0, 0.0, 0.0)
ob_leaf2.rotation_euler = (-0.1565, -0.426, -1.206)
ob_leaf2.lineart.crease_threshold = 0.0
_vg = ob_leaf2.vertex_groups.new(name='__root')
for _i, _w in zip([0, 1, 2, 3, 4, 5, 6, 7, 8, 9, 10, 11, 12, 13, 14, 15, 16, 17, 18, 19, 20, 21, 22, 23, 24, 25, 26, 27, 28, 29, 30, 31], [0.3111, 0.6549, 0.8209, 0.8541, 0.8729, 0.883, 0.8897, 0.8915, 0.8907, 0.8891, 0.8847, 0.8741, 0.8592, 0.8442, 0.8051, 0.5543, 0.8914, 0.8918, 0.8867, 0.8705, 0.8273, 0.7132, 0.7417, 0.8287, 0.8669, 0.8831, 0.8891, 0.8918, 0.8878, 0.8724, 0.8407, 0.7776]): _vg.add([_i], _w, 'REPLACE')
_vg = ob_leaf2.vertex_groups.new(name='__head')
for _i, _w in zip([0, 1, 2, 3, 4, 5, 6, 7, 8, 9, 10, 11, 12, 13, 14, 15, 16, 17, 18, 19, 20, 21, 22, 23, 24, 25, 26, 27, 28, 29, 30, 31], [0.6889, 0.3451, 0.1791, 0.1459, 0.1271, 0.117, 0.1103, 0.1085, 0.1093, 0.1109, 0.1153, 0.1259, 0.1408, 0.1558, 0.1949, 0.4457, 0.1086, 0.1082, 0.1133, 0.1295, 0.1727, 0.2868, 0.2583, 0.1713, 0.1331, 0.1169, 0.1109, 0.1082, 0.1122, 0.1276, 0.1593, 0.2224]): _vg.add([_i], _w, 'REPLACE')
_m = ob_leaf2.modifiers.new('Armature', 'ARMATURE')
_m.object = ob_armature
ob_leaf1.parent = ob_armature
ob_leaf1.matrix_parent_inverse = Matrix(((1.0, 0.0, 0.0, 0.0), (0.0, 1.0, 0.0, 0.0), (0.0, 0.0, 1.0, 1.58), (0.0, 0.0, 0.0, 1.0)))
ob_leaf1.location = (0.0, 0.0, 0.0)
ob_leaf1.rotation_euler = (0.4221, -0.1672, -2.787)
ob_leaf1.lineart.crease_threshold = 0.0
_vg = ob_leaf1.vertex_groups.new(name='__root')
for _i, _w in zip([0, 1, 2, 3, 4, 5, 6, 7, 8, 9, 10, 11, 12, 13, 14, 15, 16, 17, 18, 19, 20, 21, 22, 23, 24, 25, 26, 27, 28, 29, 30, 31], [0.3111, 0.6549, 0.8209, 0.8541, 0.8729, 0.883, 0.8897, 0.8915, 0.8907, 0.8891, 0.8847, 0.8741, 0.8592, 0.8442, 0.8051, 0.5543, 0.8914, 0.8918, 0.8867, 0.8705, 0.8273, 0.7132, 0.7417, 0.8287, 0.8669, 0.8831, 0.8891, 0.8918, 0.8878, 0.8724, 0.8407, 0.7776]): _vg.add([_i], _w, 'REPLACE')
_vg = ob_leaf1.vertex_groups.new(name='__head')
for _i, _w in zip([0, 1, 2, 3, 4, 5, 6, 7, 8, 9, 10, 11, 12, 13, 14, 15, 16, 17, 18, 19, 20, 21, 22, 23, 24, 25, 26, 27, 28, 29, 30, 31], [0.6889, 0.3451, 0.1791, 0.1459, 0.1271, 0.117, 0.1103, 0.1085, 0.1093, 0.1109, 0.1153, 0.1259, 0.1408, 0.1558, 0.1949, 0.4457, 0.1086, 0.1082, 0.1133, 0.1295, 0.1727, 0.2868, 0.2583, 0.1713, 0.1331, 0.1169, 0.1109, 0.1082, 0.1122, 0.1276, 0.1593, 0.2224]): _vg.add([_i], _w, 'REPLACE')
_m = ob_leaf1.modifiers.new('Armature', 'ARMATURE')
_m.object = ob_armature
ob_leaf0.parent = ob_armature
ob_leaf0.matrix_parent_inverse = Matrix(((1.0, 0.0, 0.0, 0.0), (0.0, 1.0, 0.0, 0.0), (0.0, 0.0, 1.0, 1.58), (0.0, 0.0, 0.0, 1.0)))
ob_leaf0.location = (0.0, 0.0, 0.0)
ob_leaf0.rotation_euler = (0.1018, 0.4413, -4.478)
ob_leaf0.lineart.crease_threshold = 0.0
_vg = ob_leaf0.vertex_groups.new(name='__root')
for _i, _w in zip([0, 1, 2, 3, 4, 5, 6, 7, 8, 9, 10, 11, 12, 13, 14, 15, 16, 17, 18, 19, 20, 21, 22, 23, 24, 25, 26, 27, 28, 29, 30, 31], [0.3111, 0.6549, 0.8209, 0.8541, 0.8729, 0.883, 0.8897, 0.8915, 0.8907, 0.8891, 0.8847, 0.8741, 0.8592, 0.8442, 0.8051, 0.5543, 0.8914, 0.8918, 0.8867, 0.8705, 0.8273, 0.7132, 0.7417, 0.8287, 0.8669, 0.8831, 0.8891, 0.8918, 0.8878, 0.8724, 0.8407, 0.7776]): _vg.add([_i], _w, 'REPLACE')
_vg = ob_leaf0.vertex_groups.new(name='__head')
for _i, _w in zip([0, 1, 2, 3, 4, 5, 6, 7, 8, 9, 10, 11, 12, 13, 14, 15, 16, 17, 18, 19, 20, 21, 22, 23, 24, 25, 26, 27, 28, 29, 30, 31], [0.6889, 0.3451, 0.1791, 0.1459, 0.1271, 0.117, 0.1103, 0.1085, 0.1093, 0.1109, 0.1153, 0.1259, 0.1408, 0.1558, 0.1949, 0.4457, 0.1086, 0.1082, 0.1133, 0.1295, 0.1727, 0.2868, 0.2583, 0.1713, 0.1331, 0.1169, 0.1109, 0.1082, 0.1122, 0.1276, 0.1593, 0.2224]): _vg.add([_i], _w, 'REPLACE')
_m = ob_leaf0.modifiers.new('Armature', 'ARMATURE')
_m.object = ob_armature
ob_lamp.location = (4.076, 1.005, 5.904)
ob_lamp.rotation_euler = (0.6503, 0.05522, 1.866)
ob_lamp.lock_rotations_4d = False
ob_lamp.empty_display_type = 'ARROWS'
ob_lamp.color = (0.0, 0.0, 0.0, 0.0)
ob_lamp.lineart.crease_threshold = 0.0
ob_camera.location = (7.481, -6.508, 5.344)
ob_camera.rotation_euler = (1.109, 0.0, 0.8149)
ob_camera.lock_rotations_4d = False
ob_camera.empty_display_type = 'ARROWS'
ob_camera.color = (0.0, 0.0, 0.0, 0.0)
ob_camera.display_type = 'WIRE'
ob_camera.lineart.crease_threshold = 0.0

# ---- collection membership
col_collection_1.objects.link(ob_armature)
col_collection_1.objects.link(ob_root)
col_collection_1.objects.link(ob_leaf3)
col_collection_1.objects.link(ob_leaf2)
col_collection_1.objects.link(ob_leaf1)
col_collection_1.objects.link(ob_leaf0)
col_collection_1.objects.link(ob_lamp)
col_collection_1.objects.link(ob_camera)

# ---- scene / render settings (as saved in the file)
scene.camera = ob_camera
scene.frame_start = 1; scene.frame_end = 250; scene.frame_set(1)
scene.render.engine = 'BLENDER_EEVEE_NEXT'
scene.render.resolution_percentage = 50
scene.render.dither_intensity = 0.0
scene.cycles.use_denoising = False
scene.cycles.samples = 128
scene.cycles.sampling_pattern = 'TABULATED_SOBOL'
scene.cycles.use_adaptive_sampling = False
scene.cycles.use_light_tree = False
scene.view_settings.view_transform = 'Standard'
bpy.context.view_layer.update()
